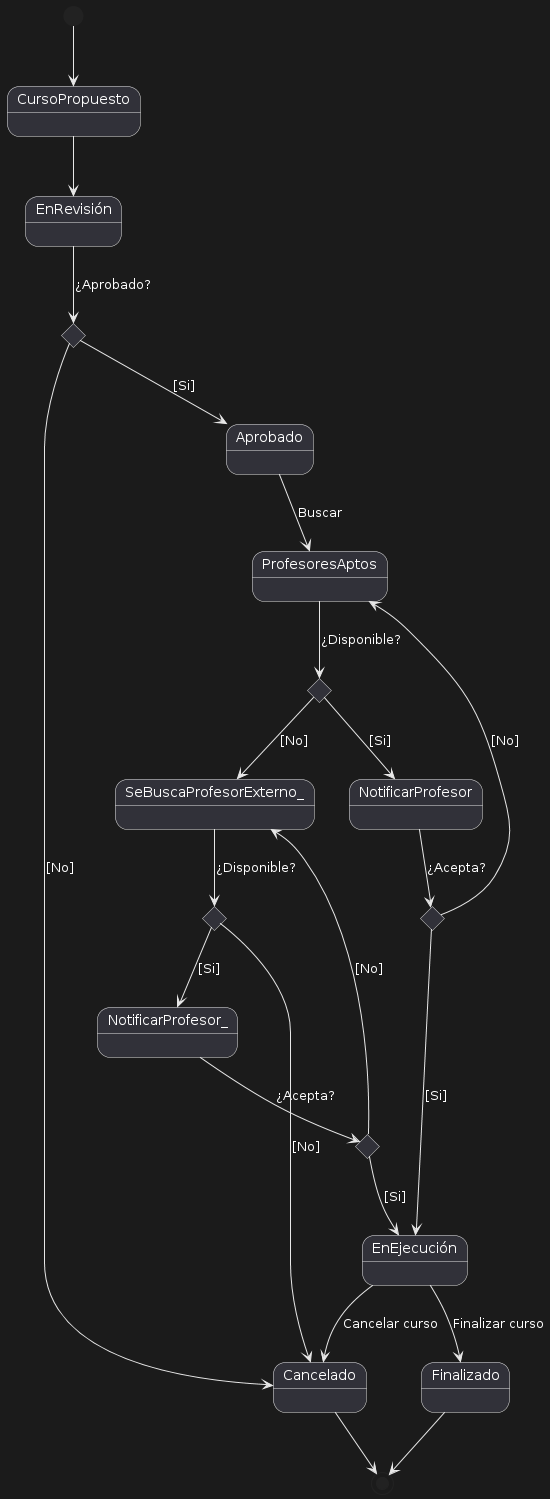

The diagram above was rendered by PlantUML. Its source (embedded in the PNG):
@startuml
'Asignacion de profesor para el curso

[*] --> CursoPropuesto
CursoPropuesto --> EnRevisión
state c <<choice>>
state c2 <<choice>>
state c3 <<choice>>
state c4 <<choice>>
state c5 <<choice>>

EnRevisión --> c : ¿Aprobado? 
c --> Cancelado : [No] 
c --> Aprobado : [Si]
Aprobado --> ProfesoresAptos : Buscar
ProfesoresAptos --> c2 : ¿Disponible? 
c2 --> NotificarProfesor : [Si]
NotificarProfesor --> c3 : ¿Acepta?
c3 --> EnEjecución : [Si]
c3 --> ProfesoresAptos : [No] 

c2 --> SeBuscaProfesorExterno_ : [No]
SeBuscaProfesorExterno_ --> c4 : ¿Disponible? 
c4 --> NotificarProfesor_ : [Si]
NotificarProfesor_ --> c5 : ¿Acepta?
c5 --> EnEjecución : [Si]
c5 --> SeBuscaProfesorExterno_ : [No]
c4 --> Cancelado : [No]

EnEjecución --> Finalizado : Finalizar curso
EnEjecución --> Cancelado : Cancelar curso
Finalizado --> [*]
Cancelado --> [*]
@enduml